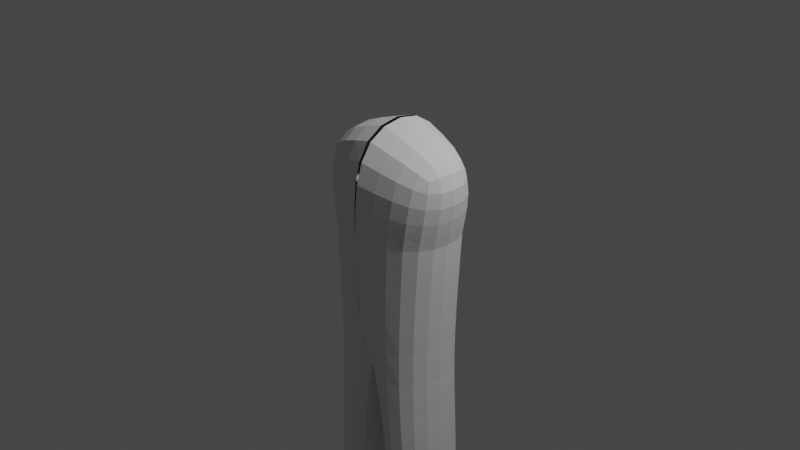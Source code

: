 # Source: test.blend  (saved by Blender 2.93.21; exported with 4.5.12 LTS)
import bpy
from mathutils import Matrix  # noqa: F401  (used for matrix-valued properties, if any)

bpy.ops.wm.read_factory_settings(use_empty=True)
scene = bpy.context.scene
scene.name = 'Scene'

# ---- collections
col_collection = bpy.data.collections.new('Collection'); scene.collection.children.link(col_collection)

# ---- world
world_world = bpy.data.worlds.new('World'); scene.world = world_world
world_world.use_nodes = True; world_world.node_tree.nodes.clear()
_N = world_world.node_tree.nodes; _L = world_world.node_tree.links
n0 = _N.new('ShaderNodeOutputWorld'); n0.name = 'World Output'; n0.location = (300, 300)
n1 = _N.new('ShaderNodeBackground'); n1.name = 'Background'; n1.location = (10, 300)
n1.inputs[0].default_value = (0.05088, 0.05088, 0.05088, 1.0)
_L.new(n1.outputs[0], n0.inputs[0])
n0.is_active_output = True
world_world.color = (0.05088, 0.05088, 0.05088)
world_world.use_sun_shadow = False
world_world.sun_shadow_jitter_overblur = 0.0

# ---- cameras
cam_camera = bpy.data.cameras.new('Camera')
cam_camera.clip_end = 100.0
cam_camera.ortho_scale = 7.314

# ---- lights
light_light = bpy.data.lights.new('Light', 'POINT')
light_light.transmission_factor = 0.0
light_light.energy = 1000.0
light_light.shadow_soft_size = 0.1
light_light.shadow_maximum_resolution = 0.006
light_light.use_absolute_resolution = True

# ---- meshes
me_krychle = bpy.data.meshes.new('Krychle')
me_krychle.from_pydata([(-0.7132, -0.4124, -0.046), (-0.9301, -0.4124, 0.8503), (-0.7132, 0.4124, -0.046), (-0.9301, 0.4124, 0.8503), (0.0, -0.5909, -0.046), (-0.02411, -0.5909, 1.15), (0.0, 0.5909, -0.046), (-0.02411, 0.5909, 1.15), (-0.7132, -0.4124, -0.046), (-0.7132, 0.4124, -0.046), (0.0, -0.5909, -0.046), (0.0, 0.5909, -0.046), (-0.7132, -0.4124, -0.046), (-0.7132, 0.4124, -0.046), (0.0, -0.5909, -0.046), (0.0, 0.5909, -0.046), (-0.5879, -0.4124, -1.682), (-0.5879, 0.4124, -1.682), (0.02231, -0.5909, -1.75), (0.02231, 0.5909, -1.75), (-0.7331, -0.4124, -2.983), (-0.7331, 0.4124, -2.983), (-0.1206, -0.5909, -3.026), (-0.1206, 0.5909, -3.026), (-0.7127, -0.2518, -5.362), (-0.7127, 0.2518, -5.362), (-0.3381, -0.3608, -5.347), (-0.3381, 0.3608, -5.347)], [], [(0, 1, 3, 2), (2, 3, 7, 6), (4, 5, 1, 0), (4, 0, 8, 10), (7, 3, 1, 5), (8, 9, 13, 12), (2, 6, 11, 9), (0, 2, 9, 8), (12, 13, 17, 16), (10, 8, 12, 14), (9, 11, 15, 13), (16, 17, 21, 20), (14, 12, 16, 18), (13, 15, 19, 17), (21, 23, 27, 25), (18, 16, 20, 22), (17, 19, 23, 21), (19, 18, 22, 23), (25, 27, 26, 24), (23, 22, 26, 27), (20, 21, 25, 24), (22, 20, 24, 26)])
_uv = me_krychle.uv_layers.new(name='UVMapa')
_uv.uv.foreach_set('vector', [0.375, 0.0, 0.625, 0.0, 0.625, 0.25, 0.375, 0.25, 0.375, 0.25, 0.625, 0.25, 0.625, 0.5, 0.375, 0.5, 0.375, 0.75, 0.625, 0.75, 0.625, 1.0, 0.375, 1.0, 0.375, 0.75, 0.375, 1.0, 0.375, 1.0, 0.375, 0.75, 0.625, 0.5, 0.875, 0.5, 0.875, 0.75, 0.625, 0.75, 0.375, 0.0, 0.375, 0.25, 0.375, 0.25, 0.375, 0.0, 0.375, 0.25, 0.375, 0.5, 0.375, 0.5, 0.375, 0.25, 0.375, 0.0, 0.375, 0.25, 0.375, 0.25, 0.375, 0.0, 0.375, 0.0, 0.375, 0.25, 0.375, 0.25, 0.375, 0.0, 0.375, 0.75, 0.375, 1.0, 0.375, 1.0, 0.375, 0.75, 0.375, 0.25, 0.375, 0.5, 0.375, 0.5, 0.375, 0.25, 0.375, 0.0, 0.375, 0.25, 0.375, 0.25, 0.375, 0.0, 0.375, 0.75, 0.375, 1.0, 0.375, 1.0, 0.375, 0.75, 0.375, 0.25, 0.375, 0.5, 0.375, 0.5, 0.375, 0.25, 0.375, 0.25, 0.375, 0.5, 0.375, 0.5, 0.375, 0.25, 0.375, 0.75, 0.375, 1.0, 0.375, 1.0, 0.375, 0.75, 0.375, 0.25, 0.375, 0.5, 0.375, 0.5, 0.375, 0.25, 0.0, 0.0, 0.0, 0.0, 0.0, 0.0, 0.0, 0.0, 0.125, 0.5, 0.375, 0.5, 0.375, 0.75, 0.125, 0.75, 0.0, 0.0, 0.0, 0.0, 0.0, 0.0, 0.0, 0.0, 0.375, 0.0, 0.375, 0.25, 0.375, 0.25, 0.375, 0.0, 0.375, 0.75, 0.375, 1.0, 0.375, 1.0, 0.375, 0.75])
me_krychle.use_remesh_fix_poles = True
me_krychle.use_remesh_preserve_attributes = False
me_krychle.update()

# ---- objects
ob_light = bpy.data.objects.new('Light', light_light)
ob_camera = bpy.data.objects.new('Camera', cam_camera)
ob_krychle = bpy.data.objects.new('Krychle', me_krychle)

# ---- transforms, parenting, visibility, modifiers, constraints
ob_light.location = (4.076, 1.005, 5.904)
ob_light.rotation_euler = (0.6503, 0.05522, 1.866)
ob_light.lock_rotations_4d = False
ob_light.empty_display_type = 'ARROWS'
ob_light.color = (0.0, 0.0, 0.0, 0.0)
ob_light.lineart.crease_threshold = 0.0
ob_camera.location = (7.359, -6.926, 4.958)
ob_camera.rotation_euler = (1.109, 0.0, 0.8149)
ob_camera.lock_rotations_4d = False
ob_camera.empty_display_type = 'ARROWS'
ob_camera.color = (0.0, 0.0, 0.0, 0.0)
ob_camera.display_type = 'WIRE'
ob_camera.lineart.crease_threshold = 0.0
ob_krychle.location = (0.0, 0.0, 0.0)
_m = ob_krychle.modifiers.new('Subdivision', 'SUBSURF')
_m.levels = 0
_m = ob_krychle.modifiers.new('Zrcadlit', 'MIRROR')

# ---- collection membership
col_collection.objects.link(ob_light)
col_collection.objects.link(ob_camera)
col_collection.objects.link(ob_krychle)

# ---- scene / render settings (as saved in the file)
scene.camera = ob_camera
scene.frame_start = 1; scene.frame_end = 250; scene.frame_set(1)
scene.render.engine = 'BLENDER_EEVEE_NEXT'
scene.cycles.use_denoising = False
scene.cycles.samples = 128
scene.cycles.sampling_pattern = 'TABULATED_SOBOL'
scene.cycles.use_adaptive_sampling = False
scene.cycles.use_light_tree = False
scene.view_settings.view_transform = 'Filmic'
bpy.context.view_layer.update()
